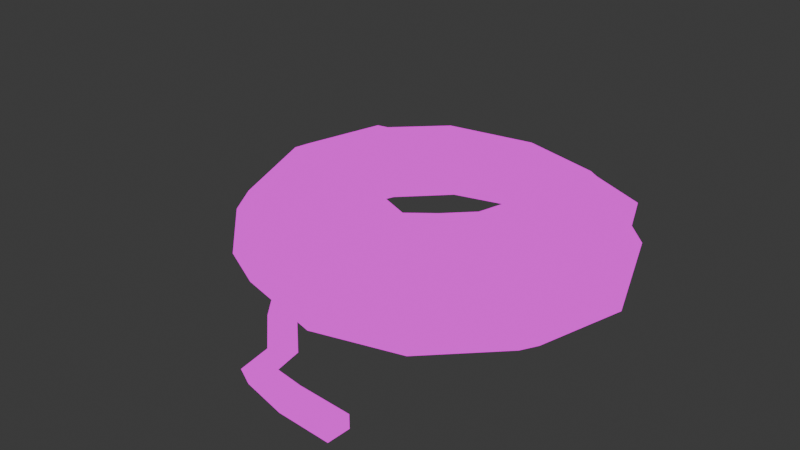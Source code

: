 # Source: line1.blend  (saved by Blender 4.0.36; exported with 4.5.12 LTS)
import bpy
from mathutils import Matrix  # noqa: F401  (used for matrix-valued properties, if any)

bpy.ops.wm.read_factory_settings(use_empty=True)
scene = bpy.context.scene
scene.name = 'Scene'

# ---- collections
col_collection = bpy.data.collections.new('Collection'); scene.collection.children.link(col_collection)

# ---- images (referenced by path relative to the original .blend; pixels are not part of the script)
import os
ASSET_DIR = os.environ.get("B2B_ASSET_DIR", "")  # directory of the original .blend (textures are referenced by path, not embedded)
HERE = os.path.dirname(os.path.abspath(__file__))  # packed textures are extracted next to this script under _unpacked/

def load_image(name, relpath, width, height, colorspace="sRGB"):
    """Load a texture the original file referenced (path relative to the .blend, or extracted next to this script)."""
    p = next((c for c in (os.path.join(HERE, relpath), os.path.join(ASSET_DIR, relpath)) if relpath and os.path.exists(c)), "")
    if p:
        img = bpy.data.images.load(p, check_existing=True)
        img.name = name
    else:  # same state as the original file: an image datablock whose file is absent (Cycles renders it pink)
        img = bpy.data.images.new(name, width, height)
        img.source = "FILE"
        img.filepath = "//" + (relpath or name)
    img.colorspace_settings.name = colorspace
    return img
img_material_base_color_png_001 = load_image('Material_Base_color.png.001', 'Material_Base_color.png', 1024, 1024, 'sRGB')

# ---- materials (node trees are filled in below, after node groups)
mat_material = bpy.data.materials.new('Material')
mat_material.alpha_threshold = 0.0
mat_material.use_transparent_shadow = False
mat_material.roughness = 0.5
mat_material.line_color = (0.0, 0.0, 0.0, 1.0)

# ---- material node trees
mat_material.use_nodes = True; mat_material.node_tree.nodes.clear()
_N = mat_material.node_tree.nodes; _L = mat_material.node_tree.links
n0 = _N.new('ShaderNodeOutputMaterial'); n0.name = 'Material Output'; n0.location = (300, 300)
n1 = _N.new('ShaderNodeEmission'); n1.name = 'Emission'; n1.location = (10, 300)
n2 = _N.new('ShaderNodeTexImage'); n2.name = 'Image Texture'; n2.location = (-280, 280)
n2.image = img_material_base_color_png_001
n2.interpolation = 'Closest'
_L.new(n1.outputs[0], n0.inputs[0])
_L.new(n2.outputs[0], n1.inputs[0])
n0.is_active_output = True

# ---- world
world_world = bpy.data.worlds.new('World'); scene.world = world_world
world_world.use_nodes = True; world_world.node_tree.nodes.clear()
_N = world_world.node_tree.nodes; _L = world_world.node_tree.links
n0 = _N.new('ShaderNodeOutputWorld'); n0.name = 'World Output'; n0.location = (300, 300)
n1 = _N.new('ShaderNodeBackground'); n1.name = 'Background'; n1.location = (10, 300)
n1.inputs[0].default_value = (0.05088, 0.05088, 0.05088, 1.0)
_L.new(n1.outputs[0], n0.inputs[0])
n0.is_active_output = True
world_world.color = (0.05088, 0.05088, 0.05088)
world_world.use_sun_shadow = False
world_world.sun_shadow_jitter_overblur = 0.0

# ---- meshes
me_cube = bpy.data.meshes.new('Cube')
me_cube.from_pydata([(0.0, 1.0, -0.2426), (0.1667, 0.4831, 0.1313), (0.5118, 0.8949, -0.2088), (0.409, 0.3776, 0.2269), (0.8778, 0.5289, -0.2088), (0.6642, 0.1495, 0.2036), (1.0, 0.0, -0.2426), (0.737, 0.02325, 0.2036), (0.866, -0.5, -0.2426), (0.6642, -0.2488, 0.2036), (0.5, -0.866, -0.2426), (0.465, -0.4479, 0.2036), (0.0, -1.0, -0.2426), (0.193, -0.5208, 0.1655), (-0.5, -0.866, -0.2426), (-0.1612, -0.4958, 0.2093), (-0.866, -0.5, -0.2426), (-0.4389, -0.2931, 0.1567), (-1.0, 0.0, -0.2426), (-0.4985, 0.02692, 0.1346), (-0.866, 0.5, -0.2426), (-0.4111, 0.3028, 0.1189), (-0.5, 0.866, -0.2426), (-0.2006, 0.4688, 0.1548), (0.1877, 0.3251, 0.1914), (0.3929, 0.1877, 0.2019), (0.4432, -9.313e-10, 0.2019), (0.3929, -0.1877, 0.2019), (0.2555, -0.3251, 0.2019), (0.06779, -0.3754, 0.1639), (-0.1877, -0.3251, 0.2175), (-0.4019, -0.1877, 0.1504), (-0.4505, -9.313e-10, 0.1374), (-0.4057, 0.1909, 0.1451), (-0.2756, 0.3443, 0.163), (0.345, 0.5975, -0.2216), (1.863e-09, 0.69, -0.2216), (0.6653, 0.345, -0.2752), (0.7578, -1.863e-09, -0.2752), (0.6653, -0.345, -0.2752), (0.4128, -0.5975, -0.2752), (0.06779, -0.69, -0.2752), (-0.345, -0.5975, -0.2216), (-0.6747, -0.345, -0.2441), (-0.7671, -1.863e-09, -0.2441), (-0.5975, 0.345, -0.2216), (-0.345, 0.5975, -0.2216), (0.0382, 0.8596, -0.1212), (-0.07978, 0.8596, 0.002549), (0.007216, 0.8775, 0.09449), (0.5072, 0.7435, 0.09449), (0.4202, 0.7256, 0.002549), (0.55, 0.9003, -0.08735), (0.8732, 0.5233, 0.1325), (0.7862, 0.5053, 0.002549), (0.916, 0.5342, -0.08735), (1.075, 0.02325, 0.07892), (0.988, 0.005322, -0.05106), (1.106, 0.005322, -0.1748), (0.941, -0.4767, 0.07892), (0.854, -0.4947, -0.05106), (0.972, -0.4947, -0.1748), (0.575, -0.8428, 0.07892), (0.488, -0.8607, -0.05106), (0.606, -0.8607, -0.1748), (0.007216, -0.9767, 0.1325), (-0.07978, -0.9947, 0.002549), (0.0382, -0.9947, -0.1212), (-0.5699, -0.8428, 0.01651), (-0.6569, -0.8607, -0.1135), (-0.5389, -0.8607, -0.2372), (-0.9359, -0.4767, 0.01651), (-1.023, -0.4947, -0.1135), (-0.9049, -0.4947, -0.2372), (-1.07, 0.02325, 0.07163), (-1.157, 0.005322, -0.05835), (-1.039, 0.005322, -0.2372), (-0.9359, 0.5233, 0.07163), (-1.023, 0.5053, -0.05835), (-0.8278, 0.5053, -0.1212), (-0.4928, 0.7435, 0.1325), (-0.5798, 0.7256, 0.002549), (-0.4618, 0.7256, -0.1212), (0.04032, 0.8031, 0.1477), (0.08231, 0.6409, 0.1921), (0.464, 0.5386, 0.1921), (0.5031, 0.6791, 0.1477), (0.8112, 0.2592, 0.1765), (0.8419, 0.3403, 0.1857), (0.9135, 0.02325, 0.1765), (1.034, 0.02325, 0.1321), (0.8112, -0.3584, 0.1765), (0.9097, -0.4396, 0.1321), (0.5318, -0.6378, 0.1765), (0.5709, -0.7784, 0.1321), (0.1501, -0.7401, 0.1385), (0.1081, -0.9024, 0.09409), (-0.2994, -0.6378, 0.1921), (-0.4225, -0.7784, 0.1477), (-0.6559, -0.3584, 0.1692), (-0.8384, -0.4396, 0.06972), (-0.7582, 0.02325, 0.1692), (-0.9624, 0.02325, 0.1248), (-0.6559, 0.4049, 0.1141), (-0.8384, 0.4861, 0.1248), (-0.3765, 0.5386, 0.1141), (-0.4996, 0.6791, 0.06972), (0.3915, 0.347, 0.1819), (0.1864, 0.4934, 0.1369), (0.1129, 0.6215, 0.1616), (0.6494, 0.1344, 0.1768), (0.7157, 0.01943, 0.1768), (0.6494, -0.2281, 0.1768), (0.4682, -0.4093, 0.1768), (0.2206, -0.4757, 0.1422), (-0.103, -0.4573, 0.1811), (-0.3506, -0.273, 0.1395), (-0.4003, 0.02284, 0.1507), (-0.3259, 0.2706, 0.1149), (-0.1212, 0.4476, 0.165), (0.4405, 0.4909, 0.1234), (0.7832, 0.2341, 0.1522), (0.8763, 0.01943, 0.1522), (0.7832, -0.3279, 0.1522), (0.5289, -0.5822, 0.1522), (0.1816, -0.6752, 0.1175), (-0.2274, -0.5822, 0.1663), (-0.5519, -0.3279, 0.1455), (-0.6449, 0.01943, 0.1455), (-0.5519, 0.3668, 0.09537), (-0.2779, 0.5259, 0.1335), (0.08754, 0.4545, 0.2069), (0.08754, 0.4545, 0.1326), (0.1092, 0.3317, 0.2069), (0.1092, 0.3317, 0.1326), (-0.1098, 0.4197, 0.2289), (-0.1098, 0.4197, 0.1546), (-0.08815, 0.2969, 0.2289), (-0.08815, 0.2969, 0.1546), (0.2037, 0.4558, 0.1377), (-0.1039, 0.41, 0.1397), (-0.2693, 0.3833, 0.2289), (-0.2693, 0.3833, 0.1546), (-0.19, 0.287, 0.2289), (-0.19, 0.287, 0.1546), (-0.4748, 0.2585, 0.1869), (-0.4514, 0.2495, 0.117), (-0.371, 0.2033, 0.2287), (-0.3476, 0.1943, 0.1588), (-0.5231, 0.011, 0.1598), (-0.4854, 0.01515, 0.09591), (-0.4291, 0.06765, 0.219), (-0.3914, 0.0718, 0.1551), (-0.4453, -0.1548, 0.1949), (-0.4076, -0.1507, 0.131), (-0.3513, -0.09818, 0.2541), (-0.3136, -0.09403, 0.1902), (0.6634, -1.568, -0.1559), (0.6637, -1.567, -0.2302), (0.6706, -1.443, -0.1546), (0.6708, -1.443, -0.2289), (-0.2559, -0.3077, 0.316), (-0.1467, -0.545, 0.3335), (-0.04385, -1.078, -0.1197), (0.09197, -1.2, -0.1495), (0.1809, -1.444, -0.1002), (0.3761, -1.426, -0.1554), (0.3764, -1.426, -0.2297), (0.2186, -1.439, -0.1641), (0.1292, -1.192, -0.2134), (-0.02975, -1.034, -0.178), (-0.109, -0.5323, 0.2708), (-0.2182, -0.295, 0.2532), (-0.3123, -0.3432, 0.187), (-0.2031, -0.5805, 0.2045), (-0.1409, -1.063, -0.2266), (0.03994, -1.256, -0.2725), (0.1246, -1.496, -0.2233), (0.3692, -1.55, -0.2309), (0.369, -1.551, -0.1567), (0.08687, -1.5, -0.1594), (0.002698, -1.263, -0.2087), (-0.155, -1.106, -0.1684), (-0.2407, -0.5932, 0.2673), (-0.3499, -0.3559, 0.2497), (-0.111, -0.6579, 0.2732), (-0.1069, -0.8473, 0.1951), (-0.1, -0.9957, 0.1763), (-0.01287, -1.036, 0.06336), (0.001227, -0.9919, 0.005095), (-0.06276, -0.9885, 0.1124), (-0.06982, -0.8693, 0.1346), (-0.074, -0.6799, 0.2126), (-0.1743, -0.7435, 0.1744), (-0.1701, -0.9328, 0.0963), (-0.152, -1.052, 0.05324), (-0.1099, -1.021, -0.04359), (-0.124, -1.065, 0.01468), (-0.1893, -1.06, 0.1171), (-0.2071, -0.9109, 0.1568), (-0.2113, -0.7215, 0.2349)], [], [(11, 13, 114, 113), (91, 89, 122, 123), (99, 97, 126, 127), (1, 3, 107, 108), (15, 17, 116, 115), (84, 105, 130, 109), (5, 7, 111, 110), (85, 84, 109, 120), (93, 91, 123, 124), (19, 117, 118, 21), (17, 15, 30, 31), (9, 11, 113, 112), (101, 99, 127, 128), (28, 27, 39, 40), (15, 13, 29, 30), (13, 11, 28, 29), (11, 9, 27, 28), (9, 7, 26, 27), (24, 108, 36), (36, 35, 24), (7, 5, 25, 26), (23, 21, 33, 34), (5, 3, 24, 25), (21, 19, 32, 33), (19, 17, 31, 32), (108, 119, 46, 36), (25, 24, 35, 37), (32, 31, 43, 44), (29, 28, 40, 41), (26, 25, 37, 38), (33, 32, 44, 45), (30, 29, 41, 42), (27, 26, 38, 39), (46, 119, 118, 45), (118, 33, 45), (31, 30, 42, 43), (22, 82, 47, 0), (82, 81, 48, 47), (81, 80, 49, 48), (20, 79, 82, 22), (79, 78, 81, 82), (78, 77, 80, 81), (18, 76, 79, 20), (76, 75, 78, 79), (75, 74, 77, 78), (16, 73, 76, 18), (73, 72, 75, 76), (72, 71, 74, 75), (14, 70, 73, 16), (70, 69, 72, 73), (69, 68, 71, 72), (12, 67, 70, 14), (67, 66, 69, 70), (66, 65, 68, 69), (10, 64, 67, 12), (64, 63, 66, 67), (63, 62, 65, 66), (8, 61, 64, 10), (61, 60, 63, 64), (60, 59, 62, 63), (6, 58, 61, 8), (58, 57, 60, 61), (57, 56, 59, 60), (4, 55, 58, 6), (55, 54, 57, 58), (54, 53, 56, 57), (2, 52, 55, 4), (52, 51, 54, 55), (51, 50, 53, 54), (0, 47, 52, 2), (47, 48, 51, 52), (48, 49, 50, 51), (22, 0, 36, 46), (0, 2, 35, 36), (2, 4, 37, 35), (4, 6, 38, 37), (6, 8, 39, 38), (8, 10, 40, 39), (10, 12, 41, 40), (12, 14, 42, 41), (14, 16, 43, 42), (16, 18, 44, 43), (18, 20, 45, 44), (20, 22, 46, 45), (80, 106, 83, 49), (106, 105, 84, 83), (77, 104, 106, 80), (104, 103, 105, 106), (74, 102, 104, 77), (102, 101, 103, 104), (71, 100, 102, 74), (100, 99, 101, 102), (68, 98, 100, 71), (98, 97, 99, 100), (65, 96, 98, 68), (96, 95, 97, 98), (62, 94, 96, 65), (94, 93, 95, 96), (59, 92, 94, 62), (92, 91, 93, 94), (56, 90, 92, 59), (90, 89, 91, 92), (53, 88, 90, 56), (88, 87, 89, 90), (50, 86, 88, 53), (86, 85, 87, 88), (49, 83, 86, 50), (83, 84, 85, 86), (109, 108, 107, 120), (120, 107, 110, 121), (121, 110, 111, 122), (122, 111, 112, 123), (123, 112, 113, 124), (124, 113, 114, 125), (125, 114, 115, 126), (126, 115, 116, 127), (127, 116, 117, 128), (128, 117, 118, 129), (129, 118, 119, 130), (130, 119, 108, 109), (21, 118, 119, 23), (105, 103, 129, 130), (97, 95, 125, 126), (7, 9, 112, 111), (89, 87, 121, 122), (17, 116, 117, 19), (103, 101, 128, 129), (3, 5, 110, 107), (95, 93, 124, 125), (13, 15, 115, 114), (23, 119, 108, 1), (87, 85, 120, 121), (3, 1, 24), (131, 135, 137, 133), (136, 132, 134, 138), (134, 133, 137, 138), (132, 131, 133, 134), (136, 135, 131, 132), (135, 136, 142, 141), (131, 108, 132), (134, 24, 133), (108, 24, 134, 132), (24, 108, 131, 133), (24, 3, 1, 108), (118, 119, 34, 33), (23, 21, 34, 119), (108, 119, 140, 139), (46, 36, 139, 140), (46, 140, 119), (142, 144, 148, 146), (136, 138, 144, 142), (137, 135, 141, 143), (138, 137, 143, 144), (148, 147, 151, 152), (143, 141, 145, 147), (144, 143, 147, 148), (141, 142, 146, 145), (152, 151, 155, 156), (145, 146, 150, 149), (146, 148, 152, 150), (147, 145, 149, 151), (167, 166, 159, 160), (149, 150, 154, 153), (150, 152, 156, 154), (151, 149, 153, 155), (160, 159, 157, 158), (179, 178, 158, 157), (178, 167, 160, 158), (166, 179, 157, 159), (155, 153, 184, 161), (161, 184, 183, 162), (188, 197, 182, 163), (163, 182, 181, 164), (164, 181, 180, 165), (165, 180, 179, 166), (154, 156, 172, 173), (173, 172, 171, 174), (196, 189, 170, 175), (175, 170, 169, 176), (176, 169, 168, 177), (177, 168, 167, 178), (153, 154, 173, 184), (184, 173, 174, 183), (197, 196, 175, 182), (182, 175, 176, 181), (181, 176, 177, 180), (180, 177, 178, 179), (156, 155, 161, 172), (172, 161, 162, 171), (189, 188, 163, 170), (170, 163, 164, 169), (169, 164, 165, 168), (168, 165, 166, 167), (171, 162, 185, 192), (192, 185, 186, 191), (191, 186, 187, 190), (190, 187, 188, 189), (183, 174, 193, 200), (200, 193, 194, 199), (199, 194, 195, 198), (198, 195, 196, 197), (174, 171, 192, 193), (193, 192, 191, 194), (194, 191, 190, 195), (195, 190, 189, 196), (162, 183, 200, 185), (185, 200, 199, 186), (186, 199, 198, 187), (187, 198, 197, 188)])
me_cube.polygons.foreach_set('use_smooth', [True] * 209)
_uv = me_cube.uv_layers.new(name='UVMap')
_uv.uv.foreach_set('vector', [0.9613, 0.5388, 0.9567, 0.5961, 0.9476, 0.588, 0.9517, 0.5358, 0.1176, 0.03688, 0.1944, 0.03129, 0.1939, 0.03958, 0.124, 0.04467, 0.0444, 0.3395, 0.007917, 0.254, 0.0242, 0.2422, 0.0574, 0.3201, 0.2797, 0.4807, 0.3029, 0.5314, 0.2908, 0.5322, 0.2832, 0.4836, 0.9474, 0.6522, 0.9002, 0.6823, 0.8978, 0.6659, 0.9395, 0.6398, 0.3365, 0.5657, 0.3811, 0.4809, 0.375, 0.5015, 0.3427, 0.5733, 0.2941, 0.5986, 0.2862, 0.6219, 0.2797, 0.6192, 0.2869, 0.598, 0.3321, 0.6495, 0.3365, 0.5657, 0.3427, 0.5733, 0.3505, 0.6483, 0.05107, 0.08314, 0.1176, 0.03688, 0.124, 0.04467, 0.06347, 0.08676, 0.1276, 0.3239, 0.1304, 0.3029, 0.1838, 0.2988, 0.1852, 0.3175, 0.06865, 0.2979, 0.04005, 0.2307, 0.07007, 0.2428, 0.09085, 0.2947, 0.9391, 0.4832, 0.9613, 0.5388, 0.9517, 0.5358, 0.9316, 0.4852, 0.1109, 0.3761, 0.0444, 0.3395, 0.0574, 0.3201, 0.1179, 0.3534, 0.7565, 0.514, 0.7406, 0.4882, 0.8448, 0.4418, 0.874, 0.4893, 0.04005, 0.2307, 0.05694, 0.1581, 0.07809, 0.1898, 0.07007, 0.2428, 0.05694, 0.1581, 0.08104, 0.1037, 0.0937, 0.152, 0.07809, 0.1898, 0.08104, 0.1037, 0.1284, 0.07077, 0.1264, 0.1292, 0.0937, 0.152, 0.1284, 0.07077, 0.1832, 0.06679, 0.1642, 0.1265, 0.1264, 0.1292, 0.2133, 0.1927, 0.2495, 0.2015, 0.3078, 0.2594, 0.8083, 0.7373, 0.8422, 0.7789, 0.7406, 0.8216, 0.1832, 0.06679, 0.2032, 0.08694, 0.1969, 0.1445, 0.1642, 0.1265, 0.2239, 0.2797, 0.1852, 0.3175, 0.1622, 0.311, 0.196, 0.2899, 0.2032, 0.08694, 0.2312, 0.1481, 0.2133, 0.1927, 0.1969, 0.1445, 0.1852, 0.3175, 0.1276, 0.3239, 0.1248, 0.3128, 0.1622, 0.311, 0.1276, 0.3239, 0.06865, 0.2979, 0.09085, 0.2947, 0.1248, 0.3128, 0.6164, 0.1165, 0.5957, 0.1691, 0.4967, 0.1804, 0.5211, 0.1151, 0.7556, 0.8629, 0.7406, 0.8216, 0.8422, 0.7789, 0.8765, 0.8515, 0.6026, 0.2861, 0.6276, 0.3074, 0.5522, 0.3727, 0.5099, 0.3339, 0.7673, 0.5534, 0.7565, 0.514, 0.874, 0.4893, 0.8819, 0.5596, 0.7536, 0.9041, 0.7556, 0.8629, 0.8765, 0.8515, 0.8728, 0.9272, 0.5898, 0.2504, 0.6026, 0.2861, 0.5099, 0.3339, 0.4967, 0.2562, 0.749, 0.6064, 0.7673, 0.5534, 0.8819, 0.5596, 0.8565, 0.6464, 0.7406, 0.9386, 0.7536, 0.9041, 0.8728, 0.9272, 0.849, 0.9907, 0.4967, 0.1804, 0.5957, 0.1691, 0.5849, 0.2265, 0.4967, 0.2562, 0.5849, 0.2265, 0.5898, 0.2504, 0.4967, 0.2562, 0.7406, 0.6561, 0.749, 0.6064, 0.8565, 0.6464, 0.8247, 0.7215, 0.6956, 0.7446, 0.6579, 0.7347, 0.6871, 0.6288, 0.7248, 0.6388, 0.3684, 0.1151, 0.3867, 0.0904, 0.4162, 0.1886, 0.398, 0.2133, 0.3867, 0.0904, 0.4136, 0.1075, 0.4366, 0.2057, 0.4162, 0.1886, 0.6227, 0.8218, 0.613, 0.8121, 0.6579, 0.7347, 0.6956, 0.7446, 0.3321, 0.0486, 0.3377, 0.007917, 0.3867, 0.0904, 0.3684, 0.1151, 0.2077, 0.4575, 0.2042, 0.4362, 0.2627, 0.3518, 0.2661, 0.3732, 0.03795, 0.6875, 0.04312, 0.6909, 0.02509, 0.7793, 0.007917, 0.7811, 0.04312, 0.6909, 0.08818, 0.6974, 0.05815, 0.791, 0.02509, 0.7793, 0.107, 0.4649, 0.1036, 0.4435, 0.2042, 0.4362, 0.2077, 0.4575, 0.03795, 0.5776, 0.04312, 0.581, 0.04312, 0.6909, 0.03795, 0.6875, 0.04312, 0.581, 0.07837, 0.5877, 0.08818, 0.6974, 0.04312, 0.6909, 0.5555, 0.5043, 0.527, 0.5198, 0.4664, 0.4573, 0.4949, 0.4418, 0.007917, 0.4807, 0.01308, 0.4841, 0.04312, 0.581, 0.03795, 0.5776, 0.01308, 0.4841, 0.04833, 0.4908, 0.07837, 0.5877, 0.04312, 0.581, 0.5809, 0.6035, 0.5524, 0.619, 0.527, 0.5198, 0.5555, 0.5043, 0.5901, 0.7456, 0.5667, 0.7523, 0.5972, 0.6277, 0.597, 0.6359, 0.5667, 0.7523, 0.5504, 0.728, 0.5809, 0.6035, 0.5972, 0.6277, 0.5504, 0.728, 0.5219, 0.7436, 0.5524, 0.619, 0.5809, 0.6035, 0.716, 0.2775, 0.7368, 0.2608, 0.7037, 0.3654, 0.6807, 0.3721, 0.5356, 0.8568, 0.5193, 0.8326, 0.5504, 0.728, 0.5667, 0.7523, 0.5193, 0.8326, 0.4908, 0.8481, 0.5219, 0.7436, 0.5504, 0.728, 0.716, 0.1675, 0.7368, 0.1508, 0.7368, 0.2608, 0.716, 0.2775, 0.1105, 0.6902, 0.1465, 0.6947, 0.1863, 0.7892, 0.1503, 0.7848, 0.9312, 0.1163, 0.9011, 0.1273, 0.9197, 0.0189, 0.9498, 0.007917, 0.6807, 0.0716, 0.7015, 0.05491, 0.7368, 0.1508, 0.716, 0.1675, 0.104, 0.5805, 0.14, 0.585, 0.1465, 0.6947, 0.1105, 0.6902, 0.9498, 0.2168, 0.9197, 0.2278, 0.9011, 0.1273, 0.9312, 0.1163, 0.2517, 0.8963, 0.2755, 0.8954, 0.2282, 0.9801, 0.2064, 0.9651, 0.155, 0.4807, 0.1863, 0.4922, 0.14, 0.585, 0.104, 0.5805, 0.3964, 0.3841, 0.4233, 0.4012, 0.359, 0.4651, 0.3321, 0.448, 0.2517, 0.798, 0.2755, 0.7971, 0.2755, 0.8954, 0.2517, 0.8963, 0.6954, 0.5199, 0.6528, 0.5459, 0.613, 0.4681, 0.6276, 0.4418, 0.4133, 0.2984, 0.4337, 0.3156, 0.4233, 0.4012, 0.3964, 0.3841, 0.7248, 0.6388, 0.6871, 0.6288, 0.6954, 0.5199, 0.7051, 0.5296, 0.6871, 0.6288, 0.6751, 0.6521, 0.6528, 0.5459, 0.6954, 0.5199, 0.4162, 0.1886, 0.4366, 0.2057, 0.4337, 0.3156, 0.4133, 0.2984, 0.4524, 0.1626, 0.4877, 0.06798, 0.5211, 0.1151, 0.4967, 0.1804, 0.4877, 0.06798, 0.5527, 0.007917, 0.5633, 0.07793, 0.5211, 0.1151, 0.2517, 0.798, 0.2517, 0.8963, 0.2021, 0.8764, 0.2041, 0.7926, 0.6234, 0.009243, 0.6807, 0.0716, 0.652, 0.1076, 0.6098, 0.06889, 0.6807, 0.0716, 0.716, 0.1675, 0.6764, 0.1738, 0.652, 0.1076, 0.716, 0.1675, 0.716, 0.2775, 0.6764, 0.2497, 0.6764, 0.1738, 0.716, 0.2775, 0.6807, 0.3721, 0.652, 0.315, 0.6764, 0.2497, 0.6807, 0.3721, 0.6195, 0.426, 0.612, 0.3621, 0.652, 0.315, 0.6195, 0.426, 0.5489, 0.4246, 0.5522, 0.3727, 0.612, 0.3621, 0.5489, 0.4246, 0.4877, 0.3685, 0.5099, 0.3339, 0.5522, 0.3727, 0.4877, 0.3685, 0.4524, 0.2726, 0.4967, 0.2562, 0.5099, 0.3339, 0.4524, 0.2726, 0.4524, 0.1626, 0.4967, 0.1804, 0.4967, 0.2562, 0.2627, 0.3518, 0.2556, 0.3526, 0.2994, 0.2439, 0.3162, 0.2554, 0.2556, 0.3526, 0.2316, 0.3201, 0.2672, 0.2272, 0.2994, 0.2439, 0.2042, 0.4362, 0.1976, 0.4129, 0.2556, 0.3526, 0.2627, 0.3518, 0.1976, 0.4129, 0.1925, 0.3723, 0.2316, 0.3201, 0.2556, 0.3526, 0.1036, 0.4435, 0.1045, 0.4196, 0.1976, 0.4129, 0.2042, 0.4362, 0.1045, 0.4196, 0.1109, 0.3761, 0.1925, 0.3723, 0.1976, 0.4129, 0.527, 0.5198, 0.5092, 0.5365, 0.4524, 0.4786, 0.4664, 0.4573, 0.02854, 0.3771, 0.0444, 0.3395, 0.1109, 0.3761, 0.1045, 0.4196, 0.5524, 0.619, 0.5157, 0.6434, 0.5092, 0.5365, 0.527, 0.5198, 0.5157, 0.6434, 0.4865, 0.6579, 0.4745, 0.5668, 0.5092, 0.5365, 0.5219, 0.7436, 0.5156, 0.7587, 0.5157, 0.6434, 0.5524, 0.619, 0.5156, 0.7587, 0.4876, 0.7554, 0.4865, 0.6579, 0.5157, 0.6434, 0.4089, 0.7532, 0.4016, 0.7551, 0.3969, 0.6539, 0.4089, 0.6288, 0.4744, 0.8425, 0.4524, 0.8245, 0.4876, 0.7554, 0.5156, 0.7587, 0.2021, 0.6794, 0.2164, 0.6737, 0.2461, 0.7639, 0.2342, 0.7768, 0.2164, 0.6737, 0.2393, 0.6635, 0.2638, 0.7378, 0.2461, 0.7639, 0.2044, 0.5694, 0.2185, 0.572, 0.2164, 0.6737, 0.2021, 0.6794, 0.2185, 0.572, 0.2411, 0.5796, 0.2393, 0.6635, 0.2164, 0.6737, 0.258, 0.4807, 0.2638, 0.5197, 0.2185, 0.572, 0.2044, 0.5694, 0.2495, 0.05861, 0.2335, 0.06195, 0.1944, 0.03129, 0.2043, 0.007917, 0.3162, 0.1469, 0.2994, 0.1434, 0.2495, 0.05861, 0.29, 0.06129, 0.2994, 0.1434, 0.2672, 0.1444, 0.2335, 0.06195, 0.2495, 0.05861, 0.3162, 0.2554, 0.2994, 0.2439, 0.2994, 0.1434, 0.3162, 0.1469, 0.2994, 0.2439, 0.2672, 0.2272, 0.2672, 0.1444, 0.2994, 0.1434, 0.2677, 0.2211, 0.2495, 0.2015, 0.2285, 0.1519, 0.263, 0.1495, 0.263, 0.1495, 0.2285, 0.1519, 0.2019, 0.09023, 0.2295, 0.06748, 0.2295, 0.06748, 0.2019, 0.09023, 0.1837, 0.07189, 0.1939, 0.03958, 0.1939, 0.03958, 0.1837, 0.07189, 0.1339, 0.07551, 0.124, 0.04467, 0.124, 0.04467, 0.1339, 0.07551, 0.09074, 0.1055, 0.06347, 0.08676, 0.06347, 0.08676, 0.09074, 0.1055, 0.06881, 0.155, 0.0315, 0.1557, 0.0315, 0.1557, 0.06881, 0.155, 0.05264, 0.2212, 0.0242, 0.2422, 0.0242, 0.2422, 0.05264, 0.2212, 0.07836, 0.281, 0.0574, 0.3201, 0.0574, 0.3201, 0.07836, 0.281, 0.1304, 0.3029, 0.1179, 0.3534, 0.1179, 0.3534, 0.1304, 0.3029, 0.1838, 0.2988, 0.1921, 0.3499, 0.1921, 0.3499, 0.1838, 0.2988, 0.223, 0.2622, 0.2325, 0.2987, 0.2325, 0.2987, 0.223, 0.2622, 0.2495, 0.2015, 0.2677, 0.2211, 0.1852, 0.3175, 0.1838, 0.2988, 0.223, 0.2622, 0.2239, 0.2797, 0.2316, 0.3201, 0.1925, 0.3723, 0.1921, 0.3499, 0.2325, 0.2987, 0.007917, 0.254, 0.01593, 0.1589, 0.0315, 0.1557, 0.0242, 0.2422, 0.902, 0.4418, 0.9391, 0.4832, 0.9316, 0.4852, 0.8978, 0.4476, 0.3749, 0.7756, 0.3521, 0.7387, 0.3604, 0.7349, 0.3811, 0.7685, 0.06865, 0.2979, 0.07836, 0.281, 0.1304, 0.3029, 0.1276, 0.3239, 0.1925, 0.3723, 0.1109, 0.3761, 0.1179, 0.3534, 0.1921, 0.3499, 0.3029, 0.5314, 0.2941, 0.5986, 0.2869, 0.598, 0.2908, 0.5322, 0.01593, 0.1589, 0.05107, 0.08314, 0.06347, 0.08676, 0.0315, 0.1557, 0.9567, 0.5961, 0.9474, 0.6522, 0.9395, 0.6398, 0.9476, 0.588, 0.2239, 0.2797, 0.223, 0.2622, 0.2495, 0.2015, 0.2471, 0.2053, 0.3521, 0.7387, 0.3321, 0.6495, 0.3505, 0.6483, 0.3604, 0.7349, 0.9167, 1.0, 1.0, 1.0, 0.9167, 1.0, 0.2312, 0.2181, 0.2128, 0.2566, 0.1909, 0.2472, 0.2092, 0.2086, 0.4785, 0.8726, 0.4785, 0.9002, 0.4524, 0.9036, 0.4524, 0.8761, 0.2958, 0.7934, 0.3085, 0.7905, 0.309, 0.8288, 0.2964, 0.8316, 0.1723, 0.864, 0.1841, 0.8602, 0.1841, 0.8849, 0.1723, 0.8887, 0.4127, 0.5402, 0.4008, 0.5355, 0.4104, 0.4967, 0.4224, 0.5014, 0.4008, 0.5355, 0.4127, 0.5402, 0.4089, 0.5727, 0.3969, 0.568, 0.4104, 0.4967, 0.422, 0.4809, 0.4224, 0.5014, 0.2958, 0.7934, 0.3045, 0.7748, 0.3085, 0.7905, 0.2958, 0.9037, 0.2958, 0.8679, 0.316, 0.8729, 0.315, 0.8937, 0.2133, 0.1927, 0.2495, 0.2015, 0.2312, 0.2181, 0.2092, 0.2086, 0.2133, 0.1927, 0.2312, 0.1481, 0.2471, 0.2053, 0.2495, 0.2015, 0.4347, 0.7484, 0.4347, 0.7985, 0.4264, 0.7652, 0.4275, 0.7251, 0.2239, 0.2797, 0.1852, 0.3175, 0.196, 0.2899, 0.223, 0.2622, 0.2495, 0.2015, 0.223, 0.2622, 0.219, 0.2579, 0.2432, 0.1964, 0.4967, 0.1804, 0.5211, 0.1151, 0.6218, 0.1197, 0.5969, 0.1723, 0.4347, 0.7093, 0.4248, 0.6305, 0.4347, 0.6288, 0.361, 0.9653, 0.3492, 0.9528, 0.3761, 0.9262, 0.3981, 0.9338, 0.3339, 0.9815, 0.3321, 0.9607, 0.3492, 0.9528, 0.361, 0.9653, 0.1909, 0.2472, 0.2128, 0.2566, 0.198, 0.288, 0.1839, 0.2678, 0.2964, 0.8316, 0.309, 0.8288, 0.3085, 0.8493, 0.2958, 0.8521, 0.8432, 0.01526, 0.8562, 0.007917, 0.8712, 0.03531, 0.8562, 0.03962, 0.1839, 0.2678, 0.198, 0.288, 0.1678, 0.3267, 0.1591, 0.3017, 0.3492, 0.9528, 0.3394, 0.9456, 0.3707, 0.9196, 0.3761, 0.9262, 0.3969, 0.568, 0.4089, 0.5727, 0.4224, 0.6127, 0.4087, 0.613, 0.8562, 0.03962, 0.8712, 0.03531, 0.8754, 0.06551, 0.8604, 0.06981, 0.8136, 0.007917, 0.8273, 0.01422, 0.81, 0.05687, 0.7949, 0.05209, 0.3981, 0.9338, 0.3761, 0.9262, 0.3857, 0.9019, 0.4099, 0.8917, 0.1591, 0.3017, 0.1678, 0.3267, 0.1213, 0.3275, 0.1315, 0.3085, 0.8596, 0.3449, 0.8469, 0.3445, 0.8432, 0.2824, 0.8559, 0.2827, 0.7949, 0.05209, 0.81, 0.05687, 0.7986, 0.09391, 0.7836, 0.08912, 0.4099, 0.8917, 0.3857, 0.9019, 0.3705, 0.8734, 0.3947, 0.8633, 0.1315, 0.3085, 0.1213, 0.3275, 0.09101, 0.3036, 0.1013, 0.2846, 0.4943, 0.8745, 0.5066, 0.8726, 0.5066, 0.8987, 0.4943, 0.9005, 0.2925, 0.6985, 0.2797, 0.699, 0.2871, 0.6382, 0.2999, 0.6377, 0.6338, 0.8982, 0.613, 0.8887, 0.613, 0.8376, 0.6338, 0.8472, 0.07587, 0.8693, 0.052, 0.8702, 0.052, 0.8077, 0.07587, 0.8068, 0.1013, 0.2846, 0.09101, 0.3036, 0.05335, 0.274, 0.06143, 0.2544, 0.9211, 0.6981, 0.9453, 0.7078, 0.9231, 0.7447, 0.899, 0.7351, 0.8985, 0.8506, 0.9243, 0.8538, 0.9468, 0.8845, 0.921, 0.8812, 0.921, 0.8812, 0.9468, 0.8845, 0.9204, 0.9227, 0.8978, 0.9116, 0.6708, 0.8921, 0.6497, 0.8921, 0.6496, 0.8393, 0.6712, 0.8376, 0.309, 0.7431, 0.2891, 0.7589, 0.2925, 0.6985, 0.3076, 0.7049, 0.3947, 0.8633, 0.3705, 0.8734, 0.3492, 0.8371, 0.3742, 0.8291, 0.3742, 0.8291, 0.3492, 0.8371, 0.3321, 0.7994, 0.3571, 0.7914, 0.1247, 0.9161, 0.1508, 0.9126, 0.1301, 0.9442, 0.104, 0.9477, 0.104, 0.9477, 0.1301, 0.9442, 0.1565, 0.981, 0.1333, 0.9921, 0.713, 0.8836, 0.687, 0.8851, 0.687, 0.8379, 0.7133, 0.8376, 0.8719, 0.3947, 0.853, 0.377, 0.8596, 0.3449, 0.8752, 0.3415, 0.7836, 0.08912, 0.7986, 0.09391, 0.7833, 0.1368, 0.7678, 0.1337, 0.7678, 0.1337, 0.7833, 0.1368, 0.7725, 0.1908, 0.7571, 0.1877, 0.7763, 0.2971, 0.7911, 0.2921, 0.8169, 0.3042, 0.8021, 0.3092, 0.8021, 0.3092, 0.8169, 0.3042, 0.8273, 0.3583, 0.8121, 0.3541, 0.8121, 0.3541, 0.8273, 0.3583, 0.8086, 0.4095, 0.7935, 0.4047, 0.2891, 0.7589, 0.2797, 0.752, 0.2797, 0.699, 0.2925, 0.6985, 0.8604, 0.06981, 0.8754, 0.06551, 0.8837, 0.1023, 0.8684, 0.1048, 0.8684, 0.1048, 0.8837, 0.1023, 0.8853, 0.148, 0.87, 0.1506, 0.1723, 0.8134, 0.1849, 0.8051, 0.1849, 0.836, 0.1723, 0.8443, 0.02264, 0.8068, 0.03617, 0.8096, 0.02258, 0.8378, 0.007917, 0.8429, 0.007917, 0.8429, 0.02258, 0.8378, 0.03617, 0.8813, 0.02167, 0.887, 0.853, 0.377, 0.8432, 0.3844, 0.8469, 0.3445, 0.8596, 0.3449, 0.87, 0.1506, 0.8853, 0.148, 0.8782, 0.1752, 0.8654, 0.1844, 0.8654, 0.1844, 0.8782, 0.1752, 0.8776, 0.2187, 0.8648, 0.2279, 0.8648, 0.2279, 0.8776, 0.2187, 0.8828, 0.2495, 0.8678, 0.2532, 0.8678, 0.2532, 0.8828, 0.2495, 0.8564, 0.2666, 0.8432, 0.2625, 0.7571, 0.1877, 0.7725, 0.1908, 0.7681, 0.2255, 0.7558, 0.2159, 0.7558, 0.2159, 0.7681, 0.2255, 0.7677, 0.2649, 0.7553, 0.2553, 0.7553, 0.2553, 0.7677, 0.2649, 0.7679, 0.2909, 0.7526, 0.2867, 0.7526, 0.2867, 0.7679, 0.2909, 0.7911, 0.2921, 0.7763, 0.2971, 0.1319, 0.815, 0.1562, 0.8051, 0.1565, 0.8354, 0.1328, 0.8424, 0.1328, 0.8424, 0.1565, 0.8354, 0.1485, 0.8719, 0.1248, 0.879, 0.1248, 0.879, 0.1485, 0.8719, 0.1464, 0.8911, 0.1232, 0.9022, 0.1232, 0.9022, 0.1464, 0.8911, 0.1508, 0.9126, 0.1247, 0.9161, 0.899, 0.7351, 0.9231, 0.7447, 0.9206, 0.7688, 0.8978, 0.7617, 0.8978, 0.7617, 0.9206, 0.7688, 0.9272, 0.8061, 0.9044, 0.799, 0.9044, 0.799, 0.9272, 0.8061, 0.9277, 0.8332, 0.905, 0.8222, 0.905, 0.8222, 0.9277, 0.8332, 0.9243, 0.8538, 0.8985, 0.8506])
me_cube.materials.append(mat_material)
me_cube.use_mirror_vertex_groups = False
me_cube.update()

# ---- objects
ob_cube = bpy.data.objects.new('Cube', me_cube)

# ---- transforms, parenting, visibility, modifiers, constraints
ob_cube.location = (0.0, 0.0, 0.0)
ob_cube.lock_rotations_4d = False
ob_cube.empty_display_type = 'ARROWS'
ob_cube.lineart.crease_threshold = 0.0

# ---- collection membership
col_collection.objects.link(ob_cube)

# ---- scene / render settings (as saved in the file)
scene.frame_start = 1; scene.frame_end = 250; scene.frame_set(5)
scene.render.engine = 'BLENDER_EEVEE_NEXT'
scene.cycles.sampling_pattern = 'TABULATED_SOBOL'
bpy.context.view_layer.update()

# ---- added for rendering (the .blend has no active camera): camera
cam_auto = bpy.data.cameras.new('AutoCamera')
cam_auto.lens = 50.0
cam_auto.sensor_width = 36.0
cam_auto.clip_end = 1000.0
ob_auto_camera = bpy.data.objects.new('AutoCamera', cam_auto)
scene.collection.objects.link(ob_auto_camera)
ob_auto_camera.location = (3.1909, -4.14352, 2.60227)
ob_auto_camera.rotation_euler = (1.09748, -7.21219e-08, 0.694738)
scene.camera = ob_auto_camera
bpy.context.view_layer.update()
